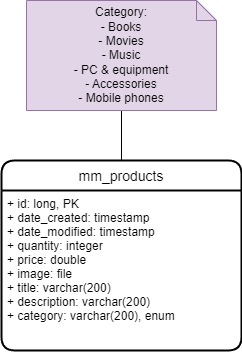

The diagram above was exported from draw.io. Its source (the exported page's mxGraphModel, read from the mxfile embedded in the PNG):
<mxGraphModel dx="1434" dy="750" grid="1" gridSize="10" guides="1" tooltips="1" connect="1" arrows="1" fold="1" page="1" pageScale="1" pageWidth="850" pageHeight="1100" math="0" shadow="0">
  <root>
    <mxCell id="0" />
    <mxCell id="1" parent="0" />
    <mxCell id="A4dhnEiiPqTP1jxz3Jyd-1" style="edgeStyle=orthogonalEdgeStyle;rounded=0;orthogonalLoop=1;jettySize=auto;html=1;exitX=0.5;exitY=0;exitDx=0;exitDy=0;entryX=0.5;entryY=1;entryDx=0;entryDy=0;entryPerimeter=0;endArrow=none;endFill=0;" edge="1" parent="1" source="A4dhnEiiPqTP1jxz3Jyd-2" target="A4dhnEiiPqTP1jxz3Jyd-4">
      <mxGeometry relative="1" as="geometry" />
    </mxCell>
    <mxCell id="A4dhnEiiPqTP1jxz3Jyd-2" value="mm_products" style="swimlane;childLayout=stackLayout;horizontal=1;startSize=30;horizontalStack=0;rounded=1;fontSize=14;fontStyle=0;strokeWidth=2;resizeParent=0;resizeLast=1;shadow=0;dashed=0;align=center;" vertex="1" parent="1">
      <mxGeometry x="290" y="350" width="240" height="190" as="geometry" />
    </mxCell>
    <mxCell id="A4dhnEiiPqTP1jxz3Jyd-3" value="+ id: long, PK&#10;+ date_created: timestamp&#10;+ date_modified: timestamp&#10;+ quantity: integer&#10;+ price: double&#10;+ image: file&#10;+ title: varchar(200)&#10;+ description: varchar(200)&#10;+ category: varchar(200), enum" style="align=left;strokeColor=none;fillColor=none;spacingLeft=4;fontSize=12;verticalAlign=top;resizable=0;rotatable=0;part=1;" vertex="1" parent="A4dhnEiiPqTP1jxz3Jyd-2">
      <mxGeometry y="30" width="240" height="160" as="geometry" />
    </mxCell>
    <mxCell id="A4dhnEiiPqTP1jxz3Jyd-4" value="Category:&lt;br&gt;- Books&lt;br&gt;- Movies&lt;br&gt;- Music&lt;br&gt;- PC &amp;amp; equipment&lt;br&gt;- Accessories&lt;br&gt;- Mobile phones" style="shape=note;size=20;whiteSpace=wrap;html=1;fillColor=#e1d5e7;strokeColor=#9673a6;" vertex="1" parent="1">
      <mxGeometry x="315" y="190" width="190" height="110" as="geometry" />
    </mxCell>
  </root>
</mxGraphModel>